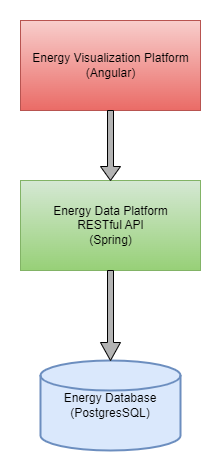

The diagram above was exported from draw.io. Its source (the exported page's mxGraphModel, read from the mxfile embedded in the PNG):
<mxGraphModel dx="1038" dy="579" grid="1" gridSize="10" guides="1" tooltips="1" connect="1" arrows="1" fold="1" page="1" pageScale="1" pageWidth="850" pageHeight="1100" math="0" shadow="0">
  <root>
    <mxCell id="0" />
    <mxCell id="1" parent="0" />
    <mxCell id="n-4CG7YcdADhZ95_1N5I-1" value="Energy Database&lt;br&gt;(PostgresSQL)" style="strokeWidth=2;html=1;shape=mxgraph.flowchart.database;whiteSpace=wrap;fillColor=#dae8fc;strokeColor=#6c8ebf;" vertex="1" parent="1">
      <mxGeometry x="345" y="380" width="140" height="90" as="geometry" />
    </mxCell>
    <mxCell id="n-4CG7YcdADhZ95_1N5I-2" value="Energy Visualization Platform&lt;br&gt;(Angular)" style="html=1;fillColor=#f8cecc;strokeColor=#b85450;gradientColor=#ea6b66;" vertex="1" parent="1">
      <mxGeometry x="325" y="40" width="180" height="90" as="geometry" />
    </mxCell>
    <mxCell id="n-4CG7YcdADhZ95_1N5I-3" value="Energy Data Platform&lt;br&gt;RESTful API&lt;br&gt;(Spring)" style="html=1;fillColor=#d5e8d4;strokeColor=#82b366;gradientColor=#97d077;" vertex="1" parent="1">
      <mxGeometry x="325" y="200" width="180" height="90" as="geometry" />
    </mxCell>
    <mxCell id="n-4CG7YcdADhZ95_1N5I-4" value="" style="shape=singleArrow;direction=south;whiteSpace=wrap;html=1;fillColor=#B3B3B3;gradientColor=none;" vertex="1" parent="1">
      <mxGeometry x="405" y="130" width="20" height="70" as="geometry" />
    </mxCell>
    <mxCell id="n-4CG7YcdADhZ95_1N5I-5" value="" style="shape=singleArrow;direction=south;whiteSpace=wrap;html=1;fillColor=#B3B3B3;" vertex="1" parent="1">
      <mxGeometry x="405" y="290" width="20" height="90" as="geometry" />
    </mxCell>
  </root>
</mxGraphModel>